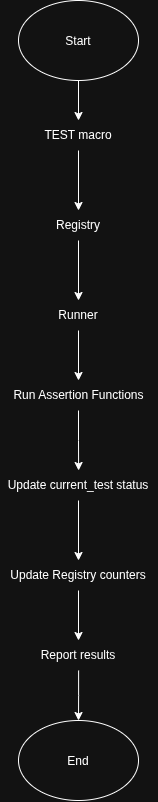

The diagram above was exported from draw.io. Its source (the exported page's mxGraphModel, read from the mxfile embedded in the PNG):
<mxGraphModel dx="2040" dy="1177" grid="1" gridSize="10" guides="1" tooltips="1" connect="1" arrows="1" fold="1" page="1" pageScale="1" pageWidth="827" pageHeight="1169" math="0" shadow="0">
  <root>
    <mxCell id="0" />
    <mxCell id="1" parent="0" />
    <mxCell id="XKQ4ORSROVwGtfWczL2Q-3" edge="1" parent="1" source="XKQ4ORSROVwGtfWczL2Q-1" style="edgeStyle=orthogonalEdgeStyle;rounded=0;orthogonalLoop=1;jettySize=auto;html=1;entryX=0.5;entryY=0;entryDx=0;entryDy=0;" target="XKQ4ORSROVwGtfWczL2Q-2">
      <mxGeometry relative="1" as="geometry" />
    </mxCell>
    <mxCell id="XKQ4ORSROVwGtfWczL2Q-1" parent="1" style="ellipse;whiteSpace=wrap;html=1;shapeInside=1;" value="Start&lt;div&gt;&lt;br/&gt;&lt;/div&gt;" vertex="1">
      <mxGeometry height="80" width="120" x="330" y="160" as="geometry" />
    </mxCell>
    <mxCell id="XKQ4ORSROVwGtfWczL2Q-5" edge="1" parent="1" source="XKQ4ORSROVwGtfWczL2Q-2" style="edgeStyle=orthogonalEdgeStyle;rounded=0;orthogonalLoop=1;jettySize=auto;html=1;" target="XKQ4ORSROVwGtfWczL2Q-4" value="">
      <mxGeometry relative="1" as="geometry" />
    </mxCell>
    <mxCell id="XKQ4ORSROVwGtfWczL2Q-2" parent="1" style="text;html=1;whiteSpace=wrap;strokeColor=none;fillColor=none;align=center;verticalAlign=middle;rounded=0;" value="TEST macro" vertex="1">
      <mxGeometry height="30" width="110" x="335" y="280" as="geometry" />
    </mxCell>
    <mxCell id="XKQ4ORSROVwGtfWczL2Q-7" edge="1" parent="1" source="XKQ4ORSROVwGtfWczL2Q-4" style="edgeStyle=orthogonalEdgeStyle;rounded=0;orthogonalLoop=1;jettySize=auto;html=1;" target="XKQ4ORSROVwGtfWczL2Q-6" value="">
      <mxGeometry relative="1" as="geometry" />
    </mxCell>
    <mxCell id="XKQ4ORSROVwGtfWczL2Q-4" parent="1" style="text;html=1;whiteSpace=wrap;strokeColor=none;fillColor=none;align=center;verticalAlign=middle;rounded=0;" value="Registry" vertex="1">
      <mxGeometry height="30" width="110" x="335" y="370" as="geometry" />
    </mxCell>
    <mxCell id="XKQ4ORSROVwGtfWczL2Q-9" edge="1" parent="1" source="XKQ4ORSROVwGtfWczL2Q-6" style="edgeStyle=orthogonalEdgeStyle;rounded=0;orthogonalLoop=1;jettySize=auto;html=1;" target="XKQ4ORSROVwGtfWczL2Q-8" value="">
      <mxGeometry relative="1" as="geometry" />
    </mxCell>
    <mxCell id="XKQ4ORSROVwGtfWczL2Q-6" parent="1" style="text;html=1;whiteSpace=wrap;strokeColor=none;fillColor=none;align=center;verticalAlign=middle;rounded=0;" value="Runner" vertex="1">
      <mxGeometry height="30" width="110" x="335" y="460" as="geometry" />
    </mxCell>
    <mxCell id="XKQ4ORSROVwGtfWczL2Q-11" edge="1" parent="1" source="XKQ4ORSROVwGtfWczL2Q-8" style="edgeStyle=orthogonalEdgeStyle;rounded=0;orthogonalLoop=1;jettySize=auto;html=1;" target="XKQ4ORSROVwGtfWczL2Q-10" value="">
      <mxGeometry relative="1" as="geometry" />
    </mxCell>
    <mxCell id="XKQ4ORSROVwGtfWczL2Q-8" parent="1" style="text;html=1;whiteSpace=wrap;strokeColor=none;fillColor=none;align=center;verticalAlign=middle;rounded=0;" value="Run Assertion Functions" vertex="1">
      <mxGeometry height="30" width="135" x="322.5" y="540" as="geometry" />
    </mxCell>
    <mxCell id="XKQ4ORSROVwGtfWczL2Q-13" edge="1" parent="1" source="XKQ4ORSROVwGtfWczL2Q-10" style="edgeStyle=orthogonalEdgeStyle;rounded=0;orthogonalLoop=1;jettySize=auto;html=1;" target="XKQ4ORSROVwGtfWczL2Q-12" value="">
      <mxGeometry relative="1" as="geometry" />
    </mxCell>
    <mxCell id="XKQ4ORSROVwGtfWczL2Q-10" parent="1" style="text;html=1;whiteSpace=wrap;strokeColor=none;fillColor=none;align=center;verticalAlign=middle;rounded=0;" value="Update current_test status" vertex="1">
      <mxGeometry height="30" width="157.5" x="311.25" y="630" as="geometry" />
    </mxCell>
    <mxCell id="XKQ4ORSROVwGtfWczL2Q-15" edge="1" parent="1" source="XKQ4ORSROVwGtfWczL2Q-12" style="edgeStyle=orthogonalEdgeStyle;rounded=0;orthogonalLoop=1;jettySize=auto;html=1;" target="XKQ4ORSROVwGtfWczL2Q-14" value="">
      <mxGeometry relative="1" as="geometry" />
    </mxCell>
    <mxCell id="XKQ4ORSROVwGtfWczL2Q-12" parent="1" style="text;html=1;whiteSpace=wrap;strokeColor=none;fillColor=none;align=center;verticalAlign=middle;rounded=0;" value="Update Registry counters" vertex="1">
      <mxGeometry height="30" width="147.5" x="316.25" y="720" as="geometry" />
    </mxCell>
    <mxCell id="XKQ4ORSROVwGtfWczL2Q-17" edge="1" parent="1" source="XKQ4ORSROVwGtfWczL2Q-14" style="edgeStyle=orthogonalEdgeStyle;rounded=0;orthogonalLoop=1;jettySize=auto;html=1;entryX=0.5;entryY=0;entryDx=0;entryDy=0;" target="XKQ4ORSROVwGtfWczL2Q-16">
      <mxGeometry relative="1" as="geometry" />
    </mxCell>
    <mxCell id="XKQ4ORSROVwGtfWczL2Q-14" parent="1" style="text;html=1;whiteSpace=wrap;strokeColor=none;fillColor=none;align=center;verticalAlign=middle;rounded=0;" value="Report results" vertex="1">
      <mxGeometry height="30" width="147.5" x="316.25" y="800" as="geometry" />
    </mxCell>
    <mxCell id="XKQ4ORSROVwGtfWczL2Q-16" parent="1" style="ellipse;whiteSpace=wrap;html=1;shapeInside=1;" value="End" vertex="1">
      <mxGeometry height="80" width="120" x="330" y="880" as="geometry" />
    </mxCell>
  </root>
</mxGraphModel>